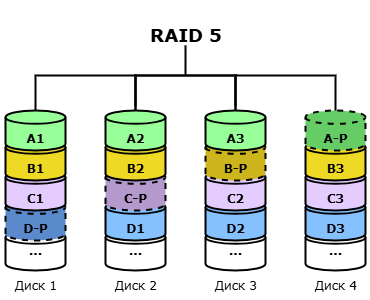

The diagram above was exported from draw.io. Its source (the exported page's mxGraphModel, read from the mxfile embedded in the PNG):
<mxGraphModel dx="1181" dy="686" grid="1" gridSize="10" guides="1" tooltips="1" connect="1" arrows="1" fold="1" page="1" pageScale="1" pageWidth="1169" pageHeight="827" math="0" shadow="0">
  <root>
    <mxCell id="zs_pi-soWrL_lKs41NBs-0" />
    <mxCell id="zs_pi-soWrL_lKs41NBs-1" parent="zs_pi-soWrL_lKs41NBs-0" />
    <mxCell id="zs_pi-soWrL_lKs41NBs-2" value="" style="strokeWidth=2;html=1;shape=mxgraph.flowchart.annotation_1;align=left;pointerEvents=1;rotation=90;" vertex="1" parent="zs_pi-soWrL_lKs41NBs-1">
      <mxGeometry x="515" y="95" width="40" height="100" as="geometry" />
    </mxCell>
    <mxCell id="zs_pi-soWrL_lKs41NBs-3" value="&lt;h2&gt;&lt;font face=&quot;Verdana&quot;&gt;RAID 5&lt;/font&gt;&lt;/h2&gt;" style="text;html=1;align=center;verticalAlign=middle;resizable=0;points=[];autosize=1;strokeColor=none;fillColor=none;" vertex="1" parent="zs_pi-soWrL_lKs41NBs-1">
      <mxGeometry x="485" y="50" width="100" height="70" as="geometry" />
    </mxCell>
    <mxCell id="zs_pi-soWrL_lKs41NBs-4" value="" style="group;fillColor=#FFFFFF;fillStyle=auto;container=0;" vertex="1" connectable="0" parent="zs_pi-soWrL_lKs41NBs-1">
      <mxGeometry x="350" y="160" width="70" height="190" as="geometry" />
    </mxCell>
    <mxCell id="zs_pi-soWrL_lKs41NBs-11" value="" style="group;fillColor=#FFFFFF;fillStyle=auto;container=0;" vertex="1" connectable="0" parent="zs_pi-soWrL_lKs41NBs-1">
      <mxGeometry x="450" y="160" width="70" height="190" as="geometry" />
    </mxCell>
    <mxCell id="zs_pi-soWrL_lKs41NBs-18" value="" style="strokeWidth=2;html=1;shape=mxgraph.flowchart.annotation_1;align=left;pointerEvents=1;rotation=90;" vertex="1" parent="zs_pi-soWrL_lKs41NBs-1">
      <mxGeometry x="415" y="95" width="40" height="100" as="geometry" />
    </mxCell>
    <mxCell id="zs_pi-soWrL_lKs41NBs-19" value="" style="strokeWidth=2;html=1;shape=mxgraph.flowchart.annotation_2;align=left;labelPosition=right;pointerEvents=1;rotation=90;" vertex="1" parent="zs_pi-soWrL_lKs41NBs-1">
      <mxGeometry x="505" y="75" width="60" height="100" as="geometry" />
    </mxCell>
    <mxCell id="zs_pi-soWrL_lKs41NBs-20" value="" style="group;fillColor=#FFFFFF;fillStyle=auto;container=0;" vertex="1" connectable="0" parent="zs_pi-soWrL_lKs41NBs-1">
      <mxGeometry x="550" y="160" width="70" height="190" as="geometry" />
    </mxCell>
    <mxCell id="zs_pi-soWrL_lKs41NBs-27" value="" style="group;fillColor=#FFFFFF;fillStyle=auto;container=0;" vertex="1" connectable="0" parent="zs_pi-soWrL_lKs41NBs-1">
      <mxGeometry x="650" y="160" width="70" height="190" as="geometry" />
    </mxCell>
    <mxCell id="zs_pi-soWrL_lKs41NBs-34" value="" style="strokeWidth=2;html=1;shape=mxgraph.flowchart.annotation_1;align=left;pointerEvents=1;rotation=90;" vertex="1" parent="zs_pi-soWrL_lKs41NBs-1">
      <mxGeometry x="615" y="95" width="40" height="100" as="geometry" />
    </mxCell>
    <mxCell id="zs_pi-soWrL_lKs41NBs-5" value="&lt;font face=&quot;Verdana&quot;&gt;&lt;b&gt;...&lt;/b&gt;&lt;/font&gt;" style="strokeWidth=2;html=1;shape=mxgraph.flowchart.database;whiteSpace=wrap;" vertex="1" parent="zs_pi-soWrL_lKs41NBs-1">
      <mxGeometry x="355" y="280" width="60" height="40" as="geometry" />
    </mxCell>
    <mxCell id="zs_pi-soWrL_lKs41NBs-6" value="&lt;div&gt;&lt;font face=&quot;Verdana&quot;&gt;&lt;b&gt;&lt;br&gt;&lt;/b&gt;&lt;/font&gt;&lt;/div&gt;&lt;font face=&quot;Verdana&quot;&gt;&lt;b&gt;D-P&lt;/b&gt;&lt;/font&gt;" style="strokeWidth=2;html=1;shape=mxgraph.flowchart.database;whiteSpace=wrap;fillColor=#5A8ACC;dashed=1;" vertex="1" parent="zs_pi-soWrL_lKs41NBs-1">
      <mxGeometry x="355" y="250" width="60" height="40" as="geometry" />
    </mxCell>
    <mxCell id="zs_pi-soWrL_lKs41NBs-7" value="&lt;div&gt;&lt;font face=&quot;Verdana&quot;&gt;&lt;b&gt;&lt;br&gt;&lt;/b&gt;&lt;/font&gt;&lt;/div&gt;&lt;font face=&quot;Verdana&quot;&gt;&lt;b&gt;C1&lt;/b&gt;&lt;/font&gt;" style="strokeWidth=2;html=1;shape=mxgraph.flowchart.database;whiteSpace=wrap;fillColor=#E5CCFF;" vertex="1" parent="zs_pi-soWrL_lKs41NBs-1">
      <mxGeometry x="355" y="220" width="60" height="40" as="geometry" />
    </mxCell>
    <mxCell id="zs_pi-soWrL_lKs41NBs-8" value="&lt;div&gt;&lt;font face=&quot;Verdana&quot;&gt;&lt;b&gt;&lt;br&gt;&lt;/b&gt;&lt;/font&gt;&lt;/div&gt;&lt;font face=&quot;Verdana&quot;&gt;&lt;b&gt;B1&lt;/b&gt;&lt;/font&gt;" style="strokeWidth=2;html=1;shape=mxgraph.flowchart.database;whiteSpace=wrap;fillColor=#EED924;" vertex="1" parent="zs_pi-soWrL_lKs41NBs-1">
      <mxGeometry x="355" y="190" width="60" height="40" as="geometry" />
    </mxCell>
    <mxCell id="zs_pi-soWrL_lKs41NBs-9" value="&lt;div&gt;&lt;b style=&quot;&quot;&gt;&lt;font face=&quot;Verdana&quot;&gt;&lt;br&gt;&lt;/font&gt;&lt;/b&gt;&lt;/div&gt;&lt;b style=&quot;&quot;&gt;&lt;font face=&quot;Verdana&quot;&gt;A1&lt;/font&gt;&lt;/b&gt;" style="strokeWidth=2;html=1;shape=mxgraph.flowchart.database;whiteSpace=wrap;gradientColor=none;gradientDirection=radial;fillColor=#99FF99;" vertex="1" parent="zs_pi-soWrL_lKs41NBs-1">
      <mxGeometry x="355" y="160" width="60" height="40" as="geometry" />
    </mxCell>
    <mxCell id="zs_pi-soWrL_lKs41NBs-10" value="&lt;div&gt;&lt;span style=&quot;background-color: transparent; color: light-dark(rgb(0, 0, 0), rgb(255, 255, 255));&quot;&gt;&lt;font face=&quot;Verdana&quot;&gt;Диск 1&lt;/font&gt;&lt;/span&gt;&lt;/div&gt;" style="text;html=1;align=center;verticalAlign=middle;resizable=0;points=[];autosize=1;strokeColor=none;fillColor=none;" vertex="1" parent="zs_pi-soWrL_lKs41NBs-1">
      <mxGeometry x="350" y="320" width="70" height="30" as="geometry" />
    </mxCell>
    <mxCell id="zs_pi-soWrL_lKs41NBs-12" value="&lt;font face=&quot;Verdana&quot;&gt;&lt;b&gt;...&lt;/b&gt;&lt;/font&gt;" style="strokeWidth=2;html=1;shape=mxgraph.flowchart.database;whiteSpace=wrap;" vertex="1" parent="zs_pi-soWrL_lKs41NBs-1">
      <mxGeometry x="455" y="280" width="60" height="40" as="geometry" />
    </mxCell>
    <mxCell id="zs_pi-soWrL_lKs41NBs-13" value="&lt;div&gt;&lt;font face=&quot;Verdana&quot;&gt;&lt;b&gt;&lt;br&gt;&lt;/b&gt;&lt;/font&gt;&lt;/div&gt;&lt;font face=&quot;Verdana&quot;&gt;&lt;b&gt;D1&lt;/b&gt;&lt;/font&gt;" style="strokeWidth=2;html=1;shape=mxgraph.flowchart.database;whiteSpace=wrap;fillColor=#85C0FF;" vertex="1" parent="zs_pi-soWrL_lKs41NBs-1">
      <mxGeometry x="455" y="250" width="60" height="40" as="geometry" />
    </mxCell>
    <mxCell id="zs_pi-soWrL_lKs41NBs-14" value="&lt;div&gt;&lt;font face=&quot;Verdana&quot;&gt;&lt;b&gt;&lt;br&gt;&lt;/b&gt;&lt;/font&gt;&lt;/div&gt;&lt;font face=&quot;Verdana&quot;&gt;&lt;b&gt;C-P&lt;/b&gt;&lt;/font&gt;" style="strokeWidth=2;html=1;shape=mxgraph.flowchart.database;whiteSpace=wrap;fillColor=#B399CC;dashed=1;" vertex="1" parent="zs_pi-soWrL_lKs41NBs-1">
      <mxGeometry x="455" y="220" width="60" height="40" as="geometry" />
    </mxCell>
    <mxCell id="zs_pi-soWrL_lKs41NBs-15" value="&lt;div&gt;&lt;font face=&quot;Verdana&quot;&gt;&lt;b&gt;&lt;br&gt;&lt;/b&gt;&lt;/font&gt;&lt;/div&gt;&lt;font face=&quot;Verdana&quot;&gt;&lt;b&gt;B2&lt;/b&gt;&lt;/font&gt;" style="strokeWidth=2;html=1;shape=mxgraph.flowchart.database;whiteSpace=wrap;fillColor=#EED924;" vertex="1" parent="zs_pi-soWrL_lKs41NBs-1">
      <mxGeometry x="455" y="190" width="60" height="40" as="geometry" />
    </mxCell>
    <mxCell id="zs_pi-soWrL_lKs41NBs-16" value="&lt;div&gt;&lt;b style=&quot;&quot;&gt;&lt;font face=&quot;Verdana&quot;&gt;&lt;br&gt;&lt;/font&gt;&lt;/b&gt;&lt;/div&gt;&lt;b style=&quot;&quot;&gt;&lt;font face=&quot;Verdana&quot;&gt;A2&lt;/font&gt;&lt;/b&gt;" style="strokeWidth=2;html=1;shape=mxgraph.flowchart.database;whiteSpace=wrap;gradientColor=none;gradientDirection=radial;fillColor=#99FF99;" vertex="1" parent="zs_pi-soWrL_lKs41NBs-1">
      <mxGeometry x="455" y="160" width="60" height="40" as="geometry" />
    </mxCell>
    <mxCell id="zs_pi-soWrL_lKs41NBs-17" value="&lt;div&gt;&lt;span style=&quot;background-color: transparent; color: light-dark(rgb(0, 0, 0), rgb(255, 255, 255));&quot;&gt;&lt;font face=&quot;Verdana&quot;&gt;Диск 2&lt;/font&gt;&lt;/span&gt;&lt;/div&gt;" style="text;html=1;align=center;verticalAlign=middle;resizable=0;points=[];autosize=1;strokeColor=none;fillColor=none;" vertex="1" parent="zs_pi-soWrL_lKs41NBs-1">
      <mxGeometry x="450" y="320" width="70" height="30" as="geometry" />
    </mxCell>
    <mxCell id="zs_pi-soWrL_lKs41NBs-21" value="&lt;font face=&quot;Verdana&quot;&gt;&lt;b&gt;...&lt;/b&gt;&lt;/font&gt;" style="strokeWidth=2;html=1;shape=mxgraph.flowchart.database;whiteSpace=wrap;" vertex="1" parent="zs_pi-soWrL_lKs41NBs-1">
      <mxGeometry x="555" y="280" width="60" height="40" as="geometry" />
    </mxCell>
    <mxCell id="zs_pi-soWrL_lKs41NBs-22" value="&lt;div&gt;&lt;font face=&quot;Verdana&quot;&gt;&lt;b&gt;&lt;br&gt;&lt;/b&gt;&lt;/font&gt;&lt;/div&gt;&lt;font face=&quot;Verdana&quot;&gt;&lt;b&gt;D2&lt;/b&gt;&lt;/font&gt;" style="strokeWidth=2;html=1;shape=mxgraph.flowchart.database;whiteSpace=wrap;fillColor=#85C0FF;" vertex="1" parent="zs_pi-soWrL_lKs41NBs-1">
      <mxGeometry x="555" y="250" width="60" height="40" as="geometry" />
    </mxCell>
    <mxCell id="zs_pi-soWrL_lKs41NBs-23" value="&lt;div&gt;&lt;font face=&quot;Verdana&quot;&gt;&lt;b&gt;&lt;br&gt;&lt;/b&gt;&lt;/font&gt;&lt;/div&gt;&lt;font face=&quot;Verdana&quot;&gt;&lt;b&gt;C2&lt;/b&gt;&lt;/font&gt;" style="strokeWidth=2;html=1;shape=mxgraph.flowchart.database;whiteSpace=wrap;fillColor=#E5CCFF;" vertex="1" parent="zs_pi-soWrL_lKs41NBs-1">
      <mxGeometry x="555" y="220" width="60" height="40" as="geometry" />
    </mxCell>
    <mxCell id="zs_pi-soWrL_lKs41NBs-24" value="&lt;div&gt;&lt;font face=&quot;Verdana&quot;&gt;&lt;b&gt;&lt;br&gt;&lt;/b&gt;&lt;/font&gt;&lt;/div&gt;&lt;font face=&quot;Verdana&quot;&gt;&lt;b&gt;B-P&lt;/b&gt;&lt;/font&gt;" style="strokeWidth=2;html=1;shape=mxgraph.flowchart.database;whiteSpace=wrap;fillColor=#CCB51D;dashed=1;" vertex="1" parent="zs_pi-soWrL_lKs41NBs-1">
      <mxGeometry x="555" y="190" width="60" height="40" as="geometry" />
    </mxCell>
    <mxCell id="zs_pi-soWrL_lKs41NBs-25" value="&lt;div&gt;&lt;b style=&quot;&quot;&gt;&lt;font face=&quot;Verdana&quot;&gt;&lt;br&gt;&lt;/font&gt;&lt;/b&gt;&lt;/div&gt;&lt;b style=&quot;&quot;&gt;&lt;font face=&quot;Verdana&quot;&gt;A3&lt;/font&gt;&lt;/b&gt;" style="strokeWidth=2;html=1;shape=mxgraph.flowchart.database;whiteSpace=wrap;gradientColor=none;gradientDirection=radial;fillColor=#99FF99;" vertex="1" parent="zs_pi-soWrL_lKs41NBs-1">
      <mxGeometry x="555" y="160" width="60" height="40" as="geometry" />
    </mxCell>
    <mxCell id="zs_pi-soWrL_lKs41NBs-26" value="&lt;div&gt;&lt;span style=&quot;background-color: transparent; color: light-dark(rgb(0, 0, 0), rgb(255, 255, 255));&quot;&gt;&lt;font face=&quot;Verdana&quot;&gt;Диск 3&lt;/font&gt;&lt;/span&gt;&lt;/div&gt;" style="text;html=1;align=center;verticalAlign=middle;resizable=0;points=[];autosize=1;strokeColor=none;fillColor=none;" vertex="1" parent="zs_pi-soWrL_lKs41NBs-1">
      <mxGeometry x="550" y="320" width="70" height="30" as="geometry" />
    </mxCell>
    <mxCell id="zs_pi-soWrL_lKs41NBs-28" value="&lt;font face=&quot;Verdana&quot;&gt;&lt;b&gt;...&lt;/b&gt;&lt;/font&gt;" style="strokeWidth=2;html=1;shape=mxgraph.flowchart.database;whiteSpace=wrap;" vertex="1" parent="zs_pi-soWrL_lKs41NBs-1">
      <mxGeometry x="655" y="280" width="60" height="40" as="geometry" />
    </mxCell>
    <mxCell id="zs_pi-soWrL_lKs41NBs-29" value="&lt;div&gt;&lt;font face=&quot;Verdana&quot;&gt;&lt;b&gt;&lt;br&gt;&lt;/b&gt;&lt;/font&gt;&lt;/div&gt;&lt;font face=&quot;Verdana&quot;&gt;&lt;b&gt;D3&lt;/b&gt;&lt;/font&gt;" style="strokeWidth=2;html=1;shape=mxgraph.flowchart.database;whiteSpace=wrap;fillColor=#85C0FF;" vertex="1" parent="zs_pi-soWrL_lKs41NBs-1">
      <mxGeometry x="655" y="250" width="60" height="40" as="geometry" />
    </mxCell>
    <mxCell id="zs_pi-soWrL_lKs41NBs-30" value="&lt;div&gt;&lt;font face=&quot;Verdana&quot;&gt;&lt;b&gt;&lt;br&gt;&lt;/b&gt;&lt;/font&gt;&lt;/div&gt;&lt;font face=&quot;Verdana&quot;&gt;&lt;b&gt;C3&lt;/b&gt;&lt;/font&gt;" style="strokeWidth=2;html=1;shape=mxgraph.flowchart.database;whiteSpace=wrap;fillColor=#E5CCFF;" vertex="1" parent="zs_pi-soWrL_lKs41NBs-1">
      <mxGeometry x="655" y="220" width="60" height="40" as="geometry" />
    </mxCell>
    <mxCell id="zs_pi-soWrL_lKs41NBs-31" value="&lt;div&gt;&lt;font face=&quot;Verdana&quot;&gt;&lt;b&gt;&lt;br&gt;&lt;/b&gt;&lt;/font&gt;&lt;/div&gt;&lt;font face=&quot;Verdana&quot;&gt;&lt;b&gt;B3&lt;/b&gt;&lt;/font&gt;" style="strokeWidth=2;html=1;shape=mxgraph.flowchart.database;whiteSpace=wrap;fillColor=#EED924;" vertex="1" parent="zs_pi-soWrL_lKs41NBs-1">
      <mxGeometry x="655" y="190" width="60" height="40" as="geometry" />
    </mxCell>
    <mxCell id="zs_pi-soWrL_lKs41NBs-32" value="&lt;div&gt;&lt;b style=&quot;&quot;&gt;&lt;font face=&quot;Verdana&quot;&gt;&lt;br&gt;&lt;/font&gt;&lt;/b&gt;&lt;/div&gt;&lt;b style=&quot;&quot;&gt;&lt;font face=&quot;Verdana&quot;&gt;A-P&lt;/font&gt;&lt;/b&gt;" style="strokeWidth=2;html=1;shape=mxgraph.flowchart.database;whiteSpace=wrap;gradientColor=none;gradientDirection=radial;fillColor=#66CC66;dashed=1;" vertex="1" parent="zs_pi-soWrL_lKs41NBs-1">
      <mxGeometry x="655" y="160" width="60" height="40" as="geometry" />
    </mxCell>
    <mxCell id="zs_pi-soWrL_lKs41NBs-33" value="&lt;div&gt;&lt;span style=&quot;background-color: transparent; color: light-dark(rgb(0, 0, 0), rgb(255, 255, 255));&quot;&gt;&lt;font face=&quot;Verdana&quot;&gt;Диск 4&lt;/font&gt;&lt;/span&gt;&lt;/div&gt;" style="text;html=1;align=center;verticalAlign=middle;resizable=0;points=[];autosize=1;strokeColor=none;fillColor=none;" vertex="1" parent="zs_pi-soWrL_lKs41NBs-1">
      <mxGeometry x="650" y="320" width="70" height="30" as="geometry" />
    </mxCell>
  </root>
</mxGraphModel>